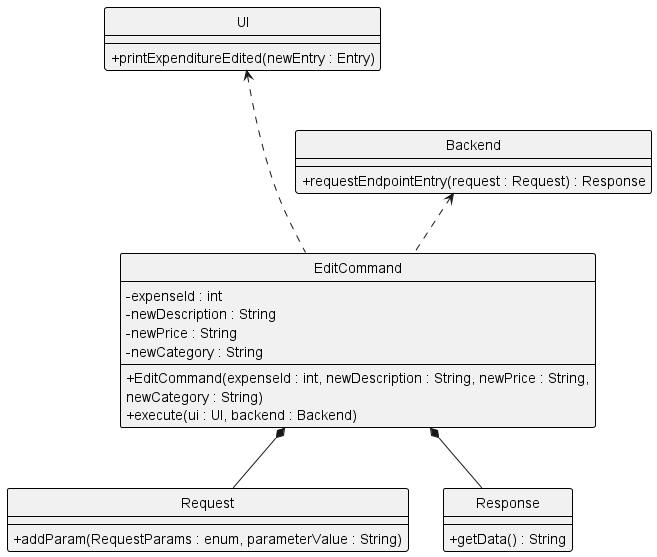

The diagram above was rendered by PlantUML. Its source (embedded in the PNG):
@startuml
!include Style.puml

UI <... EditCommand
Backend <.. EditCommand
EditCommand *-- Request
EditCommand *-- Response

class EditCommand {
    - expenseId : int
    - newDescription : String
    - newPrice : String
    - newCategory : String
    + EditCommand(expenseId : int, newDescription : String, newPrice : String,
                newCategory : String)
    + execute(ui : UI, backend : Backend)
}

class Request {
+addParam(RequestParams : enum, parameterValue : String)
}

class UI {
+printExpenditureEdited(newEntry : Entry)
}

class Response{
+getData() : String
}

class Backend{
+requestEndpointEntry(request : Request) : Response
}

@enduml